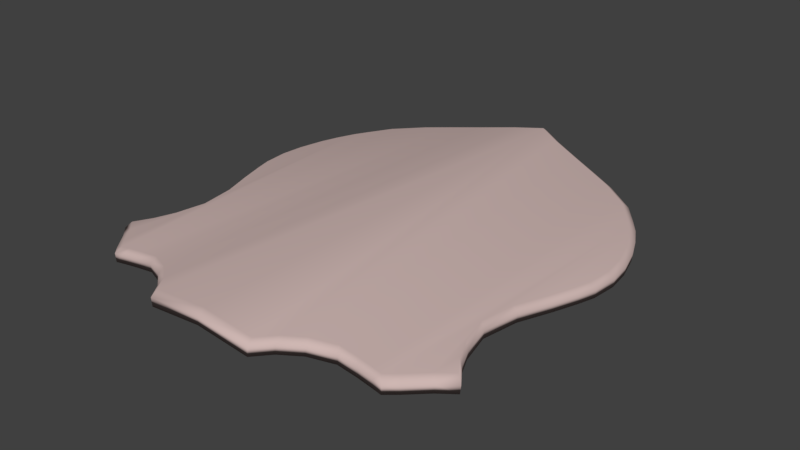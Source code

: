 # Source: Bouche.blend  (saved by Blender 2.77.0; exported with 4.5.12 LTS)
import bpy
from mathutils import Matrix  # noqa: F401  (used for matrix-valued properties, if any)

bpy.ops.wm.read_factory_settings(use_empty=True)
scene = bpy.context.scene
scene.name = 'shield'

# ---- collections
col_collection_1 = bpy.data.collections.new('Collection 1'); scene.collection.children.link(col_collection_1)

# ---- materials (node trees are filled in below, after node groups)
mat_weapon_shield_bouche = bpy.data.materials.new('Weapon_Shield_Bouche')
mat_weapon_shield_bouche.alpha_threshold = 0.0
mat_weapon_shield_bouche.use_transparent_shadow = False
mat_weapon_shield_bouche.diffuse_color = (0.6164, 0.4692, 0.4467, 1.0)
mat_weapon_shield_bouche.roughness = 0.5

# ---- material node trees

# ---- world
world_world = bpy.data.worlds.new('World'); scene.world = world_world
world_world.color = (0.05088, 0.05088, 0.05088)
world_world.use_sun_shadow = False
world_world.sun_shadow_jitter_overblur = 0.0
world_world.cycles.sampling_method = 'MANUAL'

# ---- meshes
me_cube_003 = bpy.data.meshes.new('Cube.003')
me_cube_003.from_pydata([(-0.05539, -2.699, 10.03), (0.4981, 4.683, 5.812), (-0.3065, -0.9215, 1.635), (0.3365, -0.6916, -4.933), (0.21, 0.07798, 5.873), (0.3842, -0.9066, 1.49), (-0.3267, -0.2442, -7.365), (-0.3338, 0.1673, -14.36), (0.325, -0.3034, -9.064), (0.4129, 0.3314, -9.606), (0.3906, 0.9631, -11.82), (-0.3588, 0.8742, -16.35), (0.3685, 1.863, -12.56), (0.2423, 4.707, 0.5527), (-0.3924, 3.933, -7.197), (0.2414, 4.394, -4.63), (-0.3912, 2.822, -17.05), (-0.3641, 1.855, -17.18), (0.3498, 0.8939, -16.74), (-0.3691, 5.029, 5.347), (-0.3931, 4.715, 0.4741), (-0.3682, 4.383, -4.576), (-0.3877, 4.279, -3.02), (0.6116, -1.37, 5.531), (0.4064, -1.267, 4.772), (0.2491, -2.693, 9.995), (0.7134, -1.357, 9.99), (-0.5634, -1.381, 10.16), (-0.05746, -2.451, 5.949), (-0.4991, -1.359, 5.459), (0.1927, -2.366, 5.808), (-0.4857, -1.068, 5.617), (-0.07358, 0.005845, 5.679), (-0.1147, 0.2855, 10.16), (0.6178, -1.011, 5.447), (0.1894, 0.2916, 10.13), (-0.5735, -1.053, 10.17), (0.7076, -1.027, 10.01), (0.379, -1.012, 5.105), (-0.3134, -1.105, 5.25), (-0.312, -0.5992, -3.269), (0.389, -0.5897, -3.403), (0.3678, -0.2247, -7.385), (-0.3455, 0.3096, -9.83), (-0.3679, 0.9473, -12.04), (0.371, 2.76, -11.31), (-0.4383, 2.738, -11.22), (-0.3852, 1.849, -12.7), (-0.6964, 5.031, 10.41), (-0.4208, 4.769, 5.581), (-0.6077, 5.067, 6.135), (-0.2358, 6.141, 6.232), (-0.236, 6.367, 10.42), (0.0681, 6.374, 10.38), (0.5862, 5.055, 10.27), (0.2755, 4.956, 5.02), (0.02436, 6.079, 6.091), (0.1459, 3.706, 6.314), (0.1286, 3.398, 10.22), (-0.1773, 3.388, 10.27), (-0.1262, 3.773, 6.351), (-0.6903, 4.7, 10.4), (-0.6124, 4.703, 5.873), (0.5929, 4.726, 10.26), (0.2583, 4.675, 5.112), (0.2624, 4.592, 1.812), (-0.4095, 4.593, 1.867), (0.4989, 5.076, 5.839), (0.2722, 4.291, -3.085), (0.2649, 3.94, -7.248), (-0.4032, 3.424, -10.81), (0.297, 3.435, -10.85), (-0.2892, -1.337, 5.158), (0.3369, -1.014, 0.2353), (-0.267, -1.036, 0.2374), (-0.2732, -0.7055, -4.916), (-0.2969, -0.3317, -9.199), (0.3845, 0.1618, -15.09), (0.3275, 1.868, -17.47), (0.2985, 2.834, -16.82), (-0.3561, 3.496, -12.63), (0.2394, 4.025, -8.929), (0.258, 3.506, -12.62), (-0.3608, 4.023, -9.003), (-0.03098, 17.95, 6.653), (0.02395, 17.95, 12.9), (-3.485, -12.56, 3.101), (-3.54, -12.56, 9.347), (-0.03098, -12.56, 6.653), (0.02395, -12.56, 12.9), (-1.598, 17.04, 5.472), (-1.652, 17.04, 11.72), (-4.308, -11.51, 8.382), (-4.253, -11.51, 2.136), (-3.947, 15.86, 2.52), (-4.002, 15.86, 8.767), (-5.393, -10.6, 7.019), (-5.338, -10.6, 0.7726), (-5.63, 15.04, 0.4057), (-5.685, 15.04, 6.652), (-6.846, -9.979, 5.194), (-6.791, -9.979, -1.053), (-7.205, 14.25, -1.572), (-7.26, 14.25, 4.675), (-8.133, -10.02, 3.578), (-8.078, -10.02, -2.669), (-9.164, 12.9, -4.034), (-9.219, 12.9, 2.213), (-9.115, -10.1, 2.344), (-9.06, -10.1, -3.903), (-10.2, 11.63, -5.333), (-10.25, 11.63, 0.9134), (-9.692, -10.16, 1.62), (-9.637, -10.16, -4.627), (-10.83, 10.8, -6.123), (-10.88, 10.8, 0.1235), (-10.3, -9.536, 0.8545), (-10.25, -9.536, -5.392), (-10.45, -3.34, 0.6662), (-12.15, -7.539, -7.78), (-10.4, -3.34, -5.581), (-11.32, -8.36, -0.4255), (-11.26, -8.36, -6.672), (-10.89, -5.245, 0.1158), (-12.2, -7.539, -1.533), (-10.83, -5.245, -6.131), (-11.39, -6.474, -6.83), (-11.44, -6.474, -0.583), (-11.45, 9.673, -6.899), (-11.5, 9.673, -0.6527), (-10.77, -1.015, -6.049), (-10.82, -1.015, 0.1976), (-11.93, 8.562, -7.505), (-11.98, 8.562, -1.258), (-11.54, 1.075, -7.013), (-11.59, 1.075, -0.7664), (-12.37, 6.973, -8.064), (-12.43, 6.973, -1.817), (-12.06, 2.686, -7.675), (-12.12, 2.686, -1.428), (-12.54, 5.502, -8.274), (-12.59, 5.502, -2.027), (-12.39, 3.852, -8.083), (-12.44, 3.852, -1.836), (3.394, -12.56, 2.35), (3.449, -12.56, 8.597), (1.506, 17.04, 4.721), (1.561, 17.04, 10.97), (4.217, -11.51, 7.632), (4.162, -11.51, 1.385), (3.856, 15.86, 1.77), (3.911, 15.86, 8.016), (5.302, -10.6, 6.269), (5.247, -10.6, 0.02219), (5.539, 15.04, -0.3447), (5.594, 15.04, 5.902), (6.755, -9.979, 4.444), (6.7, -9.979, -1.803), (7.113, 14.25, -2.322), (7.168, 14.25, 3.924), (8.042, -10.02, 2.827), (7.987, -10.02, -3.42), (9.073, 12.9, -4.784), (9.128, 12.9, 1.463), (9.024, -10.1, 1.593), (8.969, -10.1, -4.654), (10.11, 11.63, -6.084), (10.16, 11.63, 0.1629), (9.6, -10.16, 0.8693), (9.545, -10.16, -5.378), (10.74, 10.8, -6.874), (10.79, 10.8, -0.6269), (10.21, -9.536, 0.1041), (10.15, -9.536, -6.143), (10.36, -3.34, -0.0842), (12.05, -7.539, -8.53), (10.3, -3.34, -6.331), (11.23, -8.36, -1.176), (11.17, -8.36, -7.423), (10.8, -5.245, -0.6346), (12.11, -7.539, -2.283), (10.74, -5.245, -6.881), (11.3, -6.474, -7.58), (11.35, -6.474, -1.333), (11.35, 9.673, -7.65), (11.41, 9.673, -1.403), (10.68, -1.015, -6.8), (10.73, -1.015, -0.5528), (11.84, 8.562, -8.255), (11.89, 8.562, -2.008), (11.44, 1.075, -7.764), (11.5, 1.075, -1.517), (12.28, 6.973, -8.814), (12.34, 6.973, -2.567), (11.97, 2.686, -8.425), (12.03, 2.686, -2.179), (12.45, 5.502, -9.024), (12.5, 5.502, -2.778), (12.3, 3.852, -8.833), (12.35, 3.852, -2.587), (-3.381, -12.13, 4.065), (-0.02373, 17.4, 7.477), (-0.02373, -12.13, 7.477), (-4.124, -11.11, 3.131), (-1.555, 16.51, 6.359), (-5.174, -10.23, 1.812), (-3.828, 15.37, 3.503), (-6.58, -9.629, 0.04616), (-5.456, 14.58, 1.457), (-7.825, -9.67, -1.518), (-6.979, 13.81, -0.456), (-8.775, -9.745, -2.712), (-8.875, 12.51, -2.838), (-9.332, -9.804, -3.412), (-9.876, 11.27, -4.095), (-10.07, -3.207, -4.334), (-10.48, 10.48, -4.859), (-9.922, -9.201, -4.152), (-10.91, -8.063, -5.39), (-11.03, -6.239, -5.543), (-11.76, -7.269, -6.462), (-10.49, -5.05, -4.867), (-10.43, -0.9573, -4.788), (-11.08, 9.383, -5.61), (-11.17, 1.065, -5.72), (-11.55, 8.308, -6.196), (-11.68, 2.623, -6.361), (-11.98, 6.771, -6.737), (-11.99, 3.752, -6.755), (-12.14, 5.348, -6.94), (1.464, 16.51, 5.608), (4.033, -11.11, 2.38), (3.29, -12.13, 3.314), (5.083, -10.23, 1.062), (3.737, 15.37, 2.752), (6.488, -9.629, -0.7043), (5.365, 14.58, 0.7068), (7.733, -9.67, -2.268), (6.888, 13.81, -1.206), (8.684, -9.745, -3.462), (8.784, 12.51, -3.588), (9.241, -9.804, -4.162), (9.785, 11.27, -4.846), (9.975, -3.207, -5.085), (10.39, 10.48, -5.61), (9.83, -9.201, -4.903), (10.82, -8.063, -6.141), (10.94, -6.239, -6.293), (11.67, -7.269, -7.212), (10.4, -5.05, -5.617), (10.34, -0.9573, -5.538), (10.99, 9.383, -6.361), (11.08, 1.065, -6.471), (11.46, 8.308, -6.946), (11.59, 2.623, -7.111), (11.89, 6.771, -7.487), (11.9, 3.752, -7.506), (12.05, 5.348, -7.691), (-3.403, -12.13, 6.534), (-0.002015, 17.4, 9.946), (-0.002017, -12.13, 9.946), (-4.146, -11.11, 5.6), (-1.576, 16.51, 8.828), (-5.196, -10.23, 4.282), (-3.85, 15.37, 5.972), (-6.601, -9.629, 2.516), (-5.478, 14.58, 3.927), (-7.846, -9.67, 0.952), (-7.001, 13.81, 2.014), (-8.797, -9.745, -0.2419), (-8.897, 12.51, -0.3681), (-9.354, -9.804, -0.9422), (-9.898, 11.27, -1.626), (-10.09, -3.207, -1.865), (-10.51, 10.48, -2.39), (-9.943, -9.201, -1.682), (-10.93, -8.063, -2.921), (-11.05, -6.239, -3.073), (-11.78, -7.269, -3.992), (-10.51, -5.05, -2.397), (-10.45, -0.9573, -2.318), (-11.1, 9.383, -3.141), (-11.19, 1.065, -3.251), (-11.57, 8.308, -3.726), (-11.7, 2.623, -3.891), (-12.0, 6.771, -4.267), (-12.02, 3.752, -4.286), (-12.16, 5.348, -4.47), (1.485, 16.51, 8.078), (4.055, -11.11, 4.85), (3.311, -12.13, 5.784), (5.104, -10.23, 3.531), (3.759, 15.37, 5.222), (6.51, -9.629, 1.765), (5.387, 14.58, 3.176), (7.755, -9.67, 0.2015), (6.91, 13.81, 1.263), (8.705, -9.745, -0.9923), (8.806, 12.51, -1.119), (9.263, -9.804, -1.693), (9.807, 11.27, -2.376), (9.997, -3.207, -2.615), (10.42, 10.48, -3.14), (9.852, -9.201, -2.433), (10.84, -8.063, -3.671), (10.96, -6.239, -3.824), (11.69, -7.269, -4.743), (10.42, -5.05, -3.148), (10.36, -0.9573, -3.068), (11.01, 9.383, -3.891), (11.1, 1.065, -4.001), (11.48, 8.308, -4.477), (11.61, 2.623, -4.641), (11.91, 6.771, -5.018), (11.92, 3.752, -5.036), (12.07, 5.348, -5.221), (0.04177, 17.44, 17.08), (-3.454, -12.16, 13.64), (0.04177, -12.16, 17.08), (-1.624, 16.55, 15.94), (-4.2, -11.14, 12.71), (-3.903, 15.41, 13.08), (-5.252, -10.26, 11.39), (-5.535, 14.61, 11.03), (-6.661, -9.655, 9.615), (-7.062, 13.84, 9.112), (-7.909, -9.696, 8.047), (-8.963, 12.53, 6.724), (-8.862, -9.771, 6.851), (-9.966, 11.3, 5.464), (-9.421, -9.83, 6.149), (-10.16, -3.217, 5.224), (-10.01, -9.226, 5.406), (-10.58, 10.5, 4.697), (-11.0, -8.085, 4.165), (-10.58, -5.064, 4.69), (-11.85, -7.288, 3.091), (-11.12, -6.256, 4.012), (-11.18, 9.404, 3.945), (-10.52, -0.9615, 4.769), (-11.64, 8.327, 3.358), (-11.26, 1.065, 3.834), (-12.07, 6.786, 2.815), (-11.77, 2.628, 3.193), (-12.24, 5.359, 2.612), (-12.09, 3.759, 2.797), (3.363, -12.16, 12.91), (1.533, 16.55, 15.21), (4.109, -11.14, 11.97), (3.812, 15.41, 12.34), (5.161, -10.26, 10.65), (5.444, 14.61, 10.29), (6.57, -9.655, 8.878), (6.971, 13.84, 8.375), (7.818, -9.696, 7.31), (8.871, 12.53, 5.987), (8.771, -9.771, 6.114), (9.875, 11.3, 4.727), (9.33, -9.83, 5.412), (10.07, -3.217, 4.487), (9.92, -9.226, 4.669), (10.48, 10.5, 3.96), (10.91, -8.085, 3.428), (10.49, -5.064, 3.953), (11.76, -7.288, 2.354), (11.03, -6.256, 3.275), (11.08, 9.404, 3.208), (10.43, -0.9615, 4.032), (11.55, 8.327, 2.621), (11.17, 1.065, 3.097), (11.98, 6.786, 2.078), (11.68, 2.628, 2.456), (12.15, 5.359, 1.875), (12.0, 3.759, 2.06)], [], [(0, 28, 30), (54, 1, 67), (2, 75, 74), (3, 8, 42), (35, 4, 32), (38, 24, 5), (2, 74, 39), (39, 74, 72), (5, 73, 41), (40, 75, 2), (40, 76, 75), (41, 3, 42), (6, 76, 40), (6, 7, 76), (42, 8, 9), (43, 7, 6), (43, 11, 7), (9, 77, 10), (44, 11, 43), (44, 17, 11), (10, 18, 12), (47, 17, 44), (12, 79, 45), (45, 82, 71), (49, 20, 66), (66, 21, 22), (65, 55, 64), (65, 13, 55), (22, 83, 14), (68, 13, 65), (68, 15, 13), (14, 80, 70), (69, 15, 68), (69, 81, 15), (70, 16, 46), (70, 80, 16), (71, 81, 69), (71, 82, 81), (46, 17, 47), (46, 16, 17), (24, 73, 5), (73, 3, 41), (8, 77, 9), (77, 18, 10), (18, 78, 12), (78, 79, 12), (79, 82, 45), (19, 20, 49), (20, 21, 66), (21, 83, 22), (83, 80, 14), (23, 26, 25), (23, 34, 26), (23, 38, 34), (23, 24, 38), (25, 30, 23), (25, 0, 30), (30, 24, 23), (30, 72, 24), (27, 0, 25), (25, 26, 27), (26, 34, 37), (0, 27, 28), (28, 29, 30), (28, 27, 29), (29, 27, 36), (29, 72, 30), (36, 31, 29), (36, 33, 31), (31, 39, 29), (31, 33, 32), (32, 39, 31), (32, 33, 35), (35, 37, 4), (4, 34, 32), (35, 33, 36), (36, 37, 35), (37, 34, 4), (34, 38, 32), (38, 39, 32), (38, 5, 2), (2, 39, 38), (39, 72, 29), (5, 40, 2), (5, 41, 40), (41, 6, 40), (41, 42, 6), (42, 43, 6), (42, 9, 43), (9, 44, 43), (9, 10, 44), (10, 47, 44), (10, 12, 47), (12, 45, 47), (45, 46, 47), (50, 61, 48), (50, 62, 61), (50, 49, 62), (50, 19, 49), (48, 51, 50), (48, 52, 51), (54, 53, 52), (52, 48, 54), (51, 56, 50), (61, 62, 59), (52, 56, 51), (52, 53, 56), (56, 19, 50), (56, 55, 19), (53, 67, 56), (53, 54, 67), (67, 55, 56), (54, 63, 1), (1, 64, 67), (1, 57, 60), (60, 58, 59), (60, 64, 1), (60, 57, 58), (59, 62, 60), (58, 63, 61), (61, 59, 58), (62, 49, 60), (58, 57, 63), (49, 64, 60), (66, 64, 49), (66, 65, 64), (66, 22, 65), (64, 55, 67), (63, 57, 1), (22, 68, 65), (22, 14, 68), (14, 69, 68), (14, 70, 69), (70, 71, 69), (70, 46, 71), (71, 46, 45), (72, 73, 24), (72, 74, 73), (74, 3, 73), (74, 75, 3), (75, 8, 3), (75, 76, 8), (76, 77, 8), (76, 7, 77), (7, 18, 77), (7, 11, 18), (11, 78, 18), (11, 17, 78), (78, 16, 79), (17, 16, 78), (79, 80, 82), (16, 80, 79), (19, 13, 20), (55, 13, 19), (13, 15, 20), (15, 21, 20), (15, 81, 21), (81, 83, 21), (81, 82, 83), (82, 80, 83), (99, 103, 325, 323), (87, 86, 88, 89), (86, 93, 203, 200), (131, 118, 331, 339), (188, 192, 255, 253), (87, 92, 93, 86), (84, 90, 91, 85), (140, 136, 227, 229), (96, 100, 101, 97), (193, 189, 368, 370), (92, 96, 97, 93), (90, 94, 95, 91), (162, 166, 242, 240), (94, 98, 99, 95), (157, 153, 233, 235), (92, 87, 317, 320), (152, 156, 352, 350), (104, 100, 324, 326), (100, 104, 105, 101), (98, 102, 103, 99), (108, 112, 113, 109), (104, 108, 109, 105), (102, 106, 107, 103), (101, 105, 209, 207), (181, 182, 247, 249), (106, 110, 111, 107), (138, 142, 228, 226), (183, 179, 363, 365), (191, 195, 371, 369), (143, 139, 343, 345), (112, 116, 117, 113), (110, 114, 115, 111), (121, 124, 119, 122), (167, 163, 355, 357), (116, 121, 122, 117), (125, 126, 127, 123), (102, 98, 208, 210), (120, 125, 123, 118), (111, 115, 333, 329), (126, 119, 124, 127), (176, 181, 249, 243), (169, 165, 239, 241), (113, 117, 217, 213), (164, 168, 358, 356), (116, 112, 330, 332), (114, 110, 214, 216), (114, 128, 129, 115), (142, 140, 229, 228), (118, 131, 130, 120), (180, 183, 365, 364), (141, 143, 345, 344), (128, 132, 133, 129), (131, 135, 134, 130), (139, 143, 142, 138), (132, 136, 137, 133), (135, 139, 138, 134), (175, 178, 246, 248), (141, 140, 142, 143), (182, 175, 248, 247), (177, 180, 364, 362), (136, 140, 141, 137), (189, 185, 366, 368), (145, 89, 88, 144), (134, 138, 226, 224), (151, 147, 347, 349), (88, 86, 200, 202), (145, 144, 149, 148), (84, 85, 147, 146), (98, 94, 206, 208), (152, 153, 157, 156), (187, 191, 369, 367), (148, 149, 153, 152), (146, 147, 151, 150), (190, 186, 250, 252), (150, 151, 155, 154), (136, 132, 225, 227), (148, 152, 350, 348), (179, 174, 359, 363), (95, 99, 323, 321), (156, 157, 161, 160), (154, 155, 159, 158), (164, 165, 169, 168), (160, 161, 165, 164), (158, 159, 163, 162), (153, 149, 231, 233), (158, 162, 240, 238), (162, 163, 167, 166), (184, 188, 253, 251), (133, 137, 342, 340), (87, 89, 318, 317), (100, 96, 322, 324), (168, 169, 173, 172), (166, 167, 171, 170), (177, 178, 175, 180), (172, 177, 362, 360), (172, 173, 178, 177), (181, 179, 183, 182), (146, 150, 234, 230), (176, 174, 179, 181), (123, 127, 337, 335), (182, 183, 180, 175), (165, 161, 237, 239), (110, 106, 212, 214), (97, 101, 207, 205), (139, 135, 341, 343), (163, 159, 353, 355), (178, 173, 245, 246), (170, 171, 185, 184), (126, 125, 221, 219), (174, 176, 186, 187), (107, 111, 329, 327), (160, 164, 356, 354), (184, 185, 189, 188), (187, 186, 190, 191), (195, 194, 198, 199), (188, 189, 193, 192), (191, 190, 194, 195), (125, 120, 215, 221), (197, 199, 198, 196), (109, 113, 213, 211), (112, 108, 328, 330), (192, 193, 197, 196), (210, 208, 266, 268), (222, 224, 282, 280), (240, 242, 300, 298), (208, 206, 264, 266), (225, 223, 281, 283), (241, 239, 297, 299), (205, 207, 265, 263), (255, 257, 315, 313), (215, 222, 280, 273), (238, 240, 298, 296), (256, 254, 312, 314), (203, 205, 263, 261), (223, 216, 274, 281), (239, 237, 295, 297), (257, 256, 314, 315), (206, 204, 262, 264), (254, 252, 310, 312), (237, 235, 293, 295), (253, 255, 313, 311), (204, 201, 259, 262), (236, 238, 296, 294), (200, 203, 261, 258), (219, 221, 279, 277), (252, 250, 308, 310), (221, 215, 273, 279), (234, 236, 294, 292), (251, 253, 311, 309), (218, 220, 278, 276), (235, 233, 291, 293), (202, 200, 258, 260), (220, 219, 277, 278), (250, 243, 301, 308), (150, 154, 236, 234), (84, 146, 230, 201), (194, 190, 252, 254), (128, 114, 216, 223), (90, 84, 201, 204), (120, 130, 222, 215), (196, 198, 256, 257), (166, 170, 244, 242), (173, 169, 241, 245), (117, 122, 218, 217), (154, 158, 238, 236), (198, 194, 254, 256), (105, 109, 211, 209), (94, 90, 204, 206), (161, 157, 235, 237), (132, 128, 223, 225), (106, 102, 210, 212), (93, 97, 205, 203), (192, 196, 257, 255), (130, 134, 224, 222), (119, 126, 219, 220), (149, 144, 232, 231), (122, 119, 220, 218), (170, 184, 251, 244), (144, 88, 202, 232), (186, 176, 243, 250), (259, 260, 258), (261, 263, 264, 262), (258, 261, 262, 259), (265, 267, 268, 266), (263, 265, 266, 264), (267, 269, 270, 268), (271, 275, 273, 274, 272), (269, 271, 272, 270), (273, 275, 276), (278, 277, 276), (277, 279, 276), (276, 279, 273), (280, 282, 283, 281), (273, 280, 281, 274), (282, 284, 285, 283), (284, 286, 287, 285), (259, 290, 260), (289, 288, 292, 291), (290, 259, 288, 289), (293, 294, 296, 295), (291, 292, 294, 293), (295, 296, 298, 297), (299, 300, 302, 301, 303), (297, 298, 300, 299), (301, 304, 303), (306, 304, 305), (305, 304, 307), (304, 301, 307), (308, 309, 311, 310), (301, 302, 309, 308), (310, 311, 313, 312), (312, 313, 315, 314), (242, 244, 302, 300), (227, 225, 283, 285), (207, 209, 267, 265), (245, 241, 299, 303), (224, 226, 284, 282), (228, 229, 287, 286), (209, 211, 269, 267), (226, 228, 286, 284), (212, 210, 268, 270), (246, 245, 303, 304), (229, 227, 285, 287), (247, 248, 306, 305), (201, 230, 288, 259), (211, 213, 271, 269), (248, 246, 304, 306), (214, 212, 270, 272), (243, 249, 307, 301), (249, 247, 305, 307), (231, 232, 290, 289), (216, 214, 272, 274), (232, 202, 260, 290), (213, 217, 275, 271), (230, 234, 292, 288), (244, 251, 309, 302), (233, 231, 289, 291), (217, 218, 276, 275), (316, 319, 320, 317), (316, 317, 318), (319, 321, 322, 320), (321, 323, 324, 322), (325, 327, 328, 326), (323, 325, 326, 324), (327, 329, 330, 328), (333, 338, 339, 331), (329, 333, 331, 332, 330), (332, 331, 334), (336, 334, 337), (337, 334, 335), (334, 331, 335), (340, 342, 343, 341), (338, 340, 341, 339), (342, 344, 345, 343), (316, 346, 348, 347), (316, 318, 346), (347, 348, 350, 349), (349, 350, 352, 351), (353, 354, 356, 355), (351, 352, 354, 353), (355, 356, 358, 357), (361, 359, 367, 366), (357, 358, 360, 359, 361), (360, 362, 359), (364, 365, 362), (365, 363, 362), (362, 363, 359), (368, 369, 371, 370), (366, 367, 369, 368), (370, 371, 373, 372), (85, 91, 319, 316), (155, 151, 349, 351), (137, 141, 344, 342), (115, 129, 338, 333), (89, 145, 346, 318), (199, 197, 372, 373), (108, 104, 326, 328), (103, 107, 327, 325), (168, 172, 360, 358), (121, 116, 332, 334), (171, 167, 357, 361), (195, 199, 373, 371), (156, 160, 354, 352), (145, 148, 348, 346), (118, 123, 335, 331), (174, 187, 367, 359), (96, 92, 320, 322), (159, 155, 351, 353), (197, 193, 370, 372), (135, 131, 339, 341), (185, 171, 361, 366), (91, 95, 321, 319), (129, 133, 340, 338), (147, 85, 316, 347), (124, 121, 334, 336), (127, 124, 336, 337)])
me_cube_003.polygons.foreach_set('use_smooth', [True] * 456)
_uv = me_cube_003.uv_layers.new(name='UVMap')
_uv.uv.foreach_set('vector', [0.4198, 0.2171, 0.4209, 0.2023, 0.4349, 0.1986, 0.4681, 0.1223, 0.4611, 0.1442, 0.4629, 0.1214, 0.3824, 0.08513, 0.3823, 0.1142, 0.3742, 0.08798, 0.3817, 0.1148, 0.3943, 0.1384, 0.4012, 0.1336, 0.449, 0.04522, 0.4489, 0.05716, 0.4331, 0.05986, 0.3822, 0.07041, 0.3689, 0.06609, 0.3813, 0.08613, 0.3824, 0.08513, 0.3742, 0.08798, 0.3792, 0.06773, 0.3792, 0.06773, 0.3742, 0.08798, 0.3675, 0.06314, 0.3813, 0.08613, 0.3737, 0.08878, 0.3896, 0.111, 0.3905, 0.1103, 0.3823, 0.1142, 0.3824, 0.08513, 0.3905, 0.1103, 0.394, 0.1381, 0.3823, 0.1142, 0.3896, 0.111, 0.3817, 0.1148, 0.4012, 0.1336, 0.4015, 0.1331, 0.394, 0.1381, 0.3905, 0.1103, 0.4015, 0.1331, 0.4106, 0.1679, 0.394, 0.1381, 0.4012, 0.1336, 0.3943, 0.1384, 0.4255, 0.1535, 0.4251, 0.154, 0.4106, 0.1679, 0.4015, 0.1331, 0.4251, 0.154, 0.4426, 0.1903, 0.4106, 0.1679, 0.4255, 0.1535, 0.4083, 0.1706, 0.4536, 0.1748, 0.4532, 0.1757, 0.4426, 0.1903, 0.4251, 0.154, 0.4532, 0.1757, 0.49, 0.2141, 0.4426, 0.1903, 0.4536, 0.1748, 0.4423, 0.192, 0.4974, 0.1962, 0.497, 0.1972, 0.49, 0.2141, 0.4532, 0.1757, 0.4974, 0.1962, 0.5391, 0.2324, 0.5442, 0.2099, 0.5442, 0.2099, 0.5794, 0.231, 0.5787, 0.2227, 0.6723, 0.1914, 0.6612, 0.2093, 0.6574, 0.2015, 0.6574, 0.2015, 0.6364, 0.2211, 0.6338, 0.213, 0.6569, 0.1999, 0.6802, 0.1955, 0.6664, 0.1893, 0.6569, 0.1999, 0.6606, 0.2071, 0.6802, 0.1955, 0.6338, 0.213, 0.6113, 0.2299, 0.6097, 0.2211, 0.634, 0.2118, 0.6606, 0.2071, 0.6569, 0.1999, 0.634, 0.2118, 0.6366, 0.2198, 0.6606, 0.2071, 0.6097, 0.2211, 0.5792, 0.2323, 0.5785, 0.2236, 0.6097, 0.22, 0.6366, 0.2198, 0.634, 0.2118, 0.6097, 0.22, 0.6113, 0.2282, 0.6366, 0.2198, 0.5785, 0.2236, 0.5384, 0.2341, 0.5438, 0.2104, 0.5785, 0.2236, 0.5792, 0.2323, 0.5384, 0.2341, 0.5787, 0.2227, 0.6113, 0.2282, 0.6097, 0.22, 0.5787, 0.2227, 0.5794, 0.231, 0.6113, 0.2282, 0.5438, 0.2104, 0.49, 0.2141, 0.497, 0.1972, 0.5438, 0.2104, 0.5384, 0.2341, 0.49, 0.2141, 0.3689, 0.06609, 0.3737, 0.08878, 0.3813, 0.08613, 0.3737, 0.08878, 0.3817, 0.1148, 0.3896, 0.111, 0.3943, 0.1384, 0.4083, 0.1706, 0.4255, 0.1535, 0.4083, 0.1706, 0.4423, 0.192, 0.4536, 0.1748, 0.4423, 0.192, 0.4898, 0.2148, 0.4974, 0.1962, 0.4898, 0.2148, 0.5391, 0.2324, 0.4974, 0.1962, 0.5391, 0.2324, 0.5794, 0.231, 0.5442, 0.2099, 0.6849, 0.1981, 0.6612, 0.2093, 0.6723, 0.1914, 0.6612, 0.2093, 0.6364, 0.2211, 0.6574, 0.2015, 0.6364, 0.2211, 0.6113, 0.2299, 0.6338, 0.213, 0.6113, 0.2299, 0.5792, 0.2323, 0.6097, 0.2211, 0.463, 0.143, 0.4687, 0.1434, 0.4364, 0.2183, 0.463, 0.143, 0.4652, 0.1223, 0.4687, 0.1434, 0.463, 0.143, 0.4523, 0.1211, 0.4652, 0.1223, 0.463, 0.143, 0.4524, 0.1359, 0.4523, 0.1211, 0.4364, 0.2183, 0.4349, 0.1986, 0.463, 0.143, 0.4364, 0.2183, 0.4198, 0.2171, 0.4349, 0.1986, 0.4349, 0.1986, 0.4524, 0.1359, 0.463, 0.143, 0.4349, 0.1986, 0.4142, 0.1365, 0.4524, 0.1359, 0.3992, 0.1382, 0.4198, 0.2171, 0.4364, 0.2183, 0.4364, 0.2183, 0.4687, 0.1434, 0.3992, 0.1382, 0.4687, 0.1434, 0.4652, 0.1223, 0.4702, 0.1242, 0.4198, 0.2171, 0.3992, 0.1382, 0.4209, 0.2023, 0.4209, 0.2023, 0.4027, 0.1367, 0.4349, 0.1986, 0.4209, 0.2023, 0.3992, 0.1382, 0.4027, 0.1367, 0.4027, 0.1367, 0.3992, 0.1382, 0.4004, 0.1192, 0.4027, 0.1367, 0.4142, 0.1365, 0.4349, 0.1986, 0.4004, 0.1192, 0.405, 0.1199, 0.4027, 0.1367, 0.4004, 0.1192, 0.4325, 0.04402, 0.405, 0.1199, 0.405, 0.1199, 0.4141, 0.1229, 0.4027, 0.1367, 0.405, 0.1199, 0.4325, 0.04402, 0.4331, 0.05986, 0.4331, 0.05986, 0.4141, 0.1229, 0.405, 0.1199, 0.4331, 0.05986, 0.4325, 0.04402, 0.449, 0.04522, 0.449, 0.04522, 0.4702, 0.1242, 0.4489, 0.05716, 0.4489, 0.05716, 0.4652, 0.1223, 0.4331, 0.05986, 0.449, 0.04522, 0.4325, 0.04402, 0.4004, 0.1192, 0.4004, 0.1192, 0.4702, 0.1242, 0.449, 0.04522, 0.4702, 0.1242, 0.4652, 0.1223, 0.4489, 0.05716, 0.4652, 0.1223, 0.4523, 0.1211, 0.4331, 0.05986, 0.4523, 0.1211, 0.4141, 0.1229, 0.4331, 0.05986, 0.6295, 0.2477, 0.6193, 0.2402, 0.6368, 0.2183, 0.6368, 0.2183, 0.6483, 0.2265, 0.6295, 0.2477, 0.4141, 0.1229, 0.4142, 0.1365, 0.4027, 0.1367, 0.6193, 0.2402, 0.62, 0.2054, 0.6368, 0.2183, 0.6193, 0.2402, 0.6025, 0.2278, 0.62, 0.2054, 0.6025, 0.2278, 0.6042, 0.1928, 0.62, 0.2054, 0.6025, 0.2278, 0.5868, 0.2149, 0.6042, 0.1928, 0.5868, 0.2149, 0.5845, 0.1771, 0.6042, 0.1928, 0.5868, 0.2149, 0.5657, 0.2013, 0.5845, 0.1771, 0.5657, 0.2013, 0.5623, 0.1594, 0.5845, 0.1771, 0.5657, 0.2013, 0.5437, 0.1838, 0.5623, 0.1594, 0.5437, 0.1838, 0.5314, 0.1359, 0.5623, 0.1594, 0.5437, 0.1838, 0.513, 0.16, 0.5314, 0.1359, 0.513, 0.16, 0.4817, 0.1372, 0.5314, 0.1359, 0.4817, 0.1372, 0.5016, 0.1114, 0.5314, 0.1359, 0.4027, 0.1173, 0.3971, 0.1375, 0.3982, 0.1183, 0.4027, 0.1173, 0.4008, 0.1384, 0.3971, 0.1375, 0.4027, 0.1173, 0.4115, 0.1354, 0.4008, 0.1384, 0.4027, 0.1173, 0.4154, 0.1206, 0.4115, 0.1354, 0.3982, 0.1183, 0.4275, 0.05651, 0.4027, 0.1173, 0.3982, 0.1183, 0.429, 0.04266, 0.4275, 0.05651, 0.4681, 0.1223, 0.4455, 0.04357, 0.429, 0.04266, 0.429, 0.04266, 0.3982, 0.1183, 0.4681, 0.1223, 0.4275, 0.05651, 0.4414, 0.06125, 0.4027, 0.1173, 0.3971, 0.1375, 0.4008, 0.1384, 0.4194, 0.2158, 0.429, 0.04266, 0.4414, 0.06125, 0.4275, 0.05651, 0.429, 0.04266, 0.4455, 0.04357, 0.4414, 0.06125, 0.4414, 0.06125, 0.4154, 0.1206, 0.4027, 0.1173, 0.4414, 0.06125, 0.4501, 0.1276, 0.4154, 0.1206, 0.4455, 0.04357, 0.4629, 0.1214, 0.4414, 0.06125, 0.4455, 0.04357, 0.4681, 0.1223, 0.4629, 0.1214, 0.4629, 0.1214, 0.4501, 0.1276, 0.4414, 0.06125, 0.4681, 0.1223, 0.467, 0.1413, 0.4611, 0.1442, 0.4611, 0.1442, 0.448, 0.1438, 0.4629, 0.1214, 0.4611, 0.1442, 0.4379, 0.1993, 0.4234, 0.1943, 0.4234, 0.1943, 0.4361, 0.2165, 0.4194, 0.2158, 0.4234, 0.1943, 0.448, 0.1438, 0.4611, 0.1442, 0.4234, 0.1943, 0.4379, 0.1993, 0.4361, 0.2165, 0.4194, 0.2158, 0.4008, 0.1384, 0.4234, 0.1943, 0.4361, 0.2165, 0.467, 0.1413, 0.3971, 0.1375, 0.3971, 0.1375, 0.4194, 0.2158, 0.4361, 0.2165, 0.4008, 0.1384, 0.4115, 0.1354, 0.4234, 0.1943, 0.4361, 0.2165, 0.4379, 0.1993, 0.467, 0.1413, 0.4115, 0.1354, 0.448, 0.1438, 0.4234, 0.1943, 0.4243, 0.0559, 0.3995, 0.07077, 0.4133, 0.04692, 0.4243, 0.0559, 0.4084, 0.07762, 0.3995, 0.07077, 0.4243, 0.0559, 0.4405, 0.06902, 0.4084, 0.07762, 0.448, 0.1438, 0.4501, 0.1276, 0.4629, 0.1214, 0.467, 0.1413, 0.4379, 0.1993, 0.4611, 0.1442, 0.4405, 0.06902, 0.4246, 0.09015, 0.4084, 0.07762, 0.4405, 0.06902, 0.4567, 0.08082, 0.4246, 0.09015, 0.4567, 0.08082, 0.441, 0.102, 0.4246, 0.09015, 0.4567, 0.08082, 0.477, 0.09518, 0.441, 0.102, 0.477, 0.09518, 0.46, 0.1176, 0.441, 0.102, 0.477, 0.09518, 0.5016, 0.1114, 0.46, 0.1176, 0.46, 0.1176, 0.5016, 0.1114, 0.4817, 0.1372, 0.5959, 0.09839, 0.577, 0.08996, 0.5865, 0.08327, 0.5959, 0.09839, 0.584, 0.1036, 0.577, 0.08996, 0.584, 0.1036, 0.5648, 0.09598, 0.577, 0.08996, 0.584, 0.1036, 0.5717, 0.1097, 0.5648, 0.09598, 0.5717, 0.1097, 0.5532, 0.1018, 0.5648, 0.09598, 0.5717, 0.1097, 0.5599, 0.1157, 0.5532, 0.1018, 0.5599, 0.1157, 0.537, 0.1073, 0.5532, 0.1018, 0.5599, 0.1157, 0.5449, 0.1234, 0.537, 0.1073, 0.5449, 0.1234, 0.5198, 0.1166, 0.537, 0.1073, 0.5449, 0.1234, 0.5279, 0.1322, 0.5198, 0.1166, 0.5279, 0.1322, 0.4968, 0.1282, 0.5198, 0.1166, 0.5279, 0.1322, 0.5044, 0.1436, 0.4968, 0.1282, 0.4968, 0.1282, 0.4815, 0.1553, 0.4739, 0.1399, 0.5044, 0.1436, 0.4815, 0.1553, 0.4968, 0.1282, 0.4739, 0.1399, 0.4628, 0.1629, 0.4563, 0.149, 0.4815, 0.1553, 0.4628, 0.1629, 0.4739, 0.1399, 0.4118, 0.1839, 0.4182, 0.1654, 0.4238, 0.1799, 0.4077, 0.1686, 0.4182, 0.1654, 0.4118, 0.1839, 0.4182, 0.1654, 0.4303, 0.1606, 0.4238, 0.1799, 0.4303, 0.1606, 0.436, 0.1745, 0.4238, 0.1799, 0.4303, 0.1606, 0.4423, 0.1557, 0.436, 0.1745, 0.4423, 0.1557, 0.4482, 0.1694, 0.436, 0.1745, 0.4423, 0.1557, 0.4563, 0.149, 0.4482, 0.1694, 0.4563, 0.149, 0.4628, 0.1629, 0.4482, 0.1694, 0.8968, 0.1311, 0.8862, 0.1586, 0.868, 0.1126, 0.878, 0.08606, 0.5449, 0.3232, 0.59, 0.3748, 0.5049, 0.4061, 0.501, 0.2941, 0.59, 0.3748, 0.609, 0.3747, 0.6033, 0.3863, 0.5849, 0.3861, 0.7515, 0.2843, 0.7296, 0.2939, 0.7026, 0.255, 0.7245, 0.2453, 0.14, 0.2983, 0.1487, 0.3061, 0.141, 0.313, 0.1305, 0.3035, 0.5449, 0.3232, 0.5638, 0.3229, 0.609, 0.3747, 0.59, 0.3748, 0.9625, 0.1007, 0.9525, 0.125, 0.9201, 0.05998, 0.9333, 0.03968, 0.8461, 0.3018, 0.8536, 0.2957, 0.8613, 0.3025, 0.8521, 0.3103, 0.585, 0.3248, 0.6116, 0.3288, 0.6591, 0.3766, 0.6324, 0.3755, 0.1732, 0.2642, 0.1621, 0.2527, 0.1835, 0.2116, 0.1962, 0.2244, 0.5638, 0.3229, 0.585, 0.3248, 0.6324, 0.3755, 0.609, 0.3747, 0.9525, 0.125, 0.9325, 0.1676, 0.9079, 0.101, 0.9201, 0.05998, 0.1091, 0.2587, 0.1192, 0.2739, 0.1069, 0.2747, 0.09696, 0.2576, 0.9325, 0.1676, 0.9198, 0.1957, 0.8968, 0.1311, 0.9079, 0.101, 0.3436, 0.3853, 0.3701, 0.3836, 0.3784, 0.3929, 0.3536, 0.3926, 0.5638, 0.3229, 0.5449, 0.3232, 0.5284, 0.2826, 0.5419, 0.2847, 0.4166, 0.334, 0.3903, 0.3378, 0.4205, 0.3019, 0.4422, 0.2967, 0.6342, 0.3328, 0.6116, 0.3288, 0.581, 0.293, 0.6007, 0.2973, 0.6116, 0.3288, 0.6342, 0.3328, 0.6803, 0.3766, 0.6591, 0.3766, 0.9198, 0.1957, 0.9078, 0.22, 0.8862, 0.1586, 0.8968, 0.1311, 0.6514, 0.3355, 0.661, 0.3368, 0.7016, 0.375, 0.6949, 0.376, 0.6342, 0.3328, 0.6514, 0.3355, 0.6949, 0.376, 0.6803, 0.3766, 0.9078, 0.22, 0.8919, 0.2481, 0.8719, 0.1922, 0.8862, 0.1586, 0.6591, 0.3766, 0.6803, 0.3766, 0.6698, 0.3828, 0.6492, 0.3841, 0.2594, 0.3729, 0.2717, 0.3766, 0.264, 0.3839, 0.2494, 0.3832, 0.8919, 0.2481, 0.8822, 0.2634, 0.8612, 0.2107, 0.8719, 0.1922, 0.83, 0.3149, 0.8377, 0.309, 0.8414, 0.3192, 0.8329, 0.3268, 0.2924, 0.3323, 0.2857, 0.3192, 0.3124, 0.2812, 0.3187, 0.2947, 0.2278, 0.2883, 0.2096, 0.2835, 0.2365, 0.2439, 0.2549, 0.2474, 0.8047, 0.2706, 0.7932, 0.2743, 0.766, 0.2365, 0.7783, 0.2331, 0.661, 0.3368, 0.6731, 0.3361, 0.7093, 0.374, 0.7016, 0.375, 0.8822, 0.2634, 0.8759, 0.2719, 0.855, 0.2216, 0.8612, 0.2107, 0.6919, 0.3355, 0.7057, 0.3368, 0.725, 0.3685, 0.7206, 0.3712, 0.1394, 0.2203, 0.1282, 0.2019, 0.1465, 0.1557, 0.1585, 0.1756, 0.6731, 0.3361, 0.6919, 0.3355, 0.7206, 0.3712, 0.7093, 0.374, 0.7438, 0.3635, 0.7315, 0.3673, 0.7104, 0.3227, 0.7172, 0.3096, 0.9078, 0.22, 0.9198, 0.1957, 0.9318, 0.1924, 0.9199, 0.217, 0.767, 0.3545, 0.7438, 0.3635, 0.7172, 0.3096, 0.7296, 0.2939, 0.8612, 0.2107, 0.855, 0.2216, 0.8347, 0.1791, 0.8413, 0.1669, 0.7315, 0.3673, 0.725, 0.3685, 0.7057, 0.3368, 0.7104, 0.3227, 0.2362, 0.364, 0.2594, 0.3729, 0.2494, 0.3832, 0.2273, 0.3786, 0.3014, 0.3841, 0.3081, 0.385, 0.318, 0.3912, 0.3094, 0.3906, 0.7016, 0.375, 0.7093, 0.374, 0.7042, 0.3829, 0.6936, 0.3816, 0.351, 0.3447, 0.3414, 0.3461, 0.3756, 0.3111, 0.3852, 0.3093, 0.6731, 0.3361, 0.661, 0.3368, 0.6264, 0.3019, 0.6391, 0.3009, 0.8759, 0.2719, 0.8822, 0.2634, 0.8944, 0.2639, 0.8873, 0.2737, 0.8759, 0.2719, 0.8687, 0.2808, 0.8469, 0.2333, 0.855, 0.2216, 0.8377, 0.309, 0.8461, 0.3018, 0.8521, 0.3103, 0.8414, 0.3192, 0.7296, 0.2939, 0.7515, 0.2843, 0.7945, 0.3394, 0.767, 0.3545, 0.2971, 0.3462, 0.2924, 0.3323, 0.3187, 0.2947, 0.3229, 0.3101, 0.8184, 0.2633, 0.8047, 0.2706, 0.7783, 0.2331, 0.7934, 0.2255, 0.8687, 0.2808, 0.8621, 0.2879, 0.8394, 0.2432, 0.8469, 0.2333, 0.7515, 0.2843, 0.7756, 0.2792, 0.8168, 0.3243, 0.7945, 0.3394, 0.7932, 0.2743, 0.8047, 0.2706, 0.8377, 0.309, 0.83, 0.3149, 0.8621, 0.2879, 0.8536, 0.2957, 0.8287, 0.2547, 0.8394, 0.2432, 0.7756, 0.2792, 0.7932, 0.2743, 0.83, 0.3149, 0.8168, 0.3243, 0.2781, 0.3777, 0.2825, 0.3804, 0.2839, 0.3886, 0.2758, 0.3818, 0.8184, 0.2633, 0.8461, 0.3018, 0.8377, 0.309, 0.8047, 0.2706, 0.2717, 0.3766, 0.2781, 0.3777, 0.2758, 0.3818, 0.264, 0.3839, 0.3109, 0.3449, 0.2971, 0.3462, 0.3229, 0.3101, 0.3403, 0.3086, 0.8536, 0.2957, 0.8461, 0.3018, 0.8184, 0.2633, 0.8287, 0.2547, 0.1621, 0.2527, 0.1543, 0.2429, 0.1747, 0.2006, 0.1835, 0.2116, 0.4574, 0.333, 0.501, 0.2941, 0.5049, 0.4061, 0.4114, 0.3815, 0.8168, 0.3243, 0.83, 0.3149, 0.8329, 0.3268, 0.8192, 0.3377, 0.08933, 0.112, 0.07207, 0.071, 0.08988, 0.02632, 0.1067, 0.06604, 0.5049, 0.4061, 0.59, 0.3748, 0.5849, 0.3861, 0.5067, 0.4213, 0.4574, 0.333, 0.4114, 0.3815, 0.3933, 0.382, 0.4377, 0.3323, 0.03699, 0.1105, 0.05982, 0.04396, 0.07207, 0.071, 0.04893, 0.1379, 0.9198, 0.1957, 0.9325, 0.1676, 0.9444, 0.1652, 0.9318, 0.1924, 0.4166, 0.334, 0.3701, 0.3836, 0.3436, 0.3853, 0.3903, 0.3378, 0.2517, 0.2939, 0.2278, 0.2883, 0.2556, 0.2512, 0.2787, 0.2559, 0.4377, 0.3323, 0.3933, 0.382, 0.3701, 0.3836, 0.4166, 0.334, 0.04893, 0.1379, 0.07207, 0.071, 0.08933, 0.112, 0.06723, 0.1783, 0.1862, 0.3344, 0.2087, 0.3492, 0.2043, 0.364, 0.184, 0.3478, 0.06723, 0.1783, 0.08933, 0.112, 0.1017, 0.1413, 0.08015, 0.2062, 0.8536, 0.2957, 0.8621, 0.2879, 0.8716, 0.2928, 0.8613, 0.3025, 0.4377, 0.3323, 0.4166, 0.334, 0.4422, 0.2967, 0.4597, 0.2928, 0.2857, 0.3192, 0.2734, 0.3037, 0.3001, 0.2654, 0.3124, 0.2812, 0.9079, 0.101, 0.8968, 0.1311, 0.878, 0.08606, 0.8871, 0.0585, 0.3903, 0.3378, 0.3436, 0.3853, 0.3226, 0.3855, 0.3679, 0.3419, 0.08015, 0.2062, 0.1017, 0.1413, 0.1131, 0.1684, 0.09255, 0.2306, 0.351, 0.3447, 0.3081, 0.385, 0.3014, 0.3841, 0.3414, 0.3461, 0.3679, 0.3419, 0.3226, 0.3855, 0.3081, 0.385, 0.351, 0.3447, 0.09255, 0.2306, 0.1131, 0.1684, 0.1282, 0.2019, 0.1091, 0.2587, 0.3701, 0.3836, 0.3933, 0.382, 0.3996, 0.3933, 0.3784, 0.3929, 0.09255, 0.2306, 0.1091, 0.2587, 0.09696, 0.2576, 0.08033, 0.2278, 0.1091, 0.2587, 0.1282, 0.2019, 0.1394, 0.2203, 0.1192, 0.2739, 0.1332, 0.2913, 0.14, 0.2983, 0.1305, 0.3035, 0.1225, 0.295, 0.8394, 0.2432, 0.8287, 0.2547, 0.8052, 0.2161, 0.8174, 0.2031, 0.5449, 0.3232, 0.501, 0.2941, 0.5, 0.2593, 0.5284, 0.2826, 0.6116, 0.3288, 0.585, 0.3248, 0.5592, 0.2881, 0.581, 0.293, 0.3414, 0.3461, 0.3014, 0.3841, 0.2937, 0.3832, 0.3295, 0.3454, 0.1192, 0.2739, 0.1394, 0.2203, 0.1458, 0.2312, 0.1257, 0.2825, 0.3109, 0.3449, 0.2825, 0.3804, 0.2781, 0.3777, 0.2971, 0.3462, 0.3295, 0.3454, 0.3109, 0.3449, 0.3403, 0.3086, 0.363, 0.3102, 0.3295, 0.3454, 0.2937, 0.3832, 0.2825, 0.3804, 0.3109, 0.3449, 0.2594, 0.3729, 0.2857, 0.3192, 0.2924, 0.3323, 0.2717, 0.3766, 0.04893, 0.1379, 0.06723, 0.1783, 0.05525, 0.1758, 0.03728, 0.1367, 0.2362, 0.364, 0.2734, 0.3037, 0.2857, 0.3192, 0.2594, 0.3729, 0.7172, 0.3096, 0.7104, 0.3227, 0.6838, 0.2849, 0.6901, 0.2711, 0.2717, 0.3766, 0.2924, 0.3323, 0.2971, 0.3462, 0.2781, 0.3777, 0.3081, 0.385, 0.3226, 0.3855, 0.333, 0.3916, 0.318, 0.3912, 0.8822, 0.2634, 0.8919, 0.2481, 0.9039, 0.2468, 0.8944, 0.2639, 0.6324, 0.3755, 0.6591, 0.3766, 0.6492, 0.3841, 0.6245, 0.385, 0.7932, 0.2743, 0.7756, 0.2792, 0.7483, 0.2407, 0.766, 0.2365, 0.1282, 0.2019, 0.1131, 0.1684, 0.1301, 0.1213, 0.1465, 0.1557, 0.2825, 0.3804, 0.2937, 0.3832, 0.2989, 0.3919, 0.2839, 0.3886, 0.1257, 0.2825, 0.1458, 0.2312, 0.1543, 0.2429, 0.1332, 0.2913, 0.7315, 0.3673, 0.7438, 0.3635, 0.7539, 0.3738, 0.7392, 0.3746, 0.2734, 0.3037, 0.2362, 0.364, 0.2087, 0.3492, 0.2517, 0.2939, 0.8719, 0.1922, 0.8612, 0.2107, 0.8413, 0.1669, 0.8528, 0.147, 0.3679, 0.3419, 0.351, 0.3447, 0.3852, 0.3093, 0.401, 0.3064, 0.1332, 0.2913, 0.1543, 0.2429, 0.1621, 0.2527, 0.14, 0.2983, 0.2517, 0.2939, 0.2087, 0.3492, 0.1862, 0.3344, 0.2278, 0.2883, 0.2096, 0.2835, 0.1727, 0.325, 0.1649, 0.3192, 0.1978, 0.2799, 0.14, 0.2983, 0.1621, 0.2527, 0.1732, 0.2642, 0.1487, 0.3061, 0.2278, 0.2883, 0.1862, 0.3344, 0.1727, 0.325, 0.2096, 0.2835, 0.7438, 0.3635, 0.767, 0.3545, 0.7761, 0.369, 0.7539, 0.3738, 0.1838, 0.2727, 0.1978, 0.2799, 0.1649, 0.3192, 0.1563, 0.3121, 0.6949, 0.376, 0.7016, 0.375, 0.6936, 0.3816, 0.6849, 0.3823, 0.661, 0.3368, 0.6514, 0.3355, 0.6167, 0.3002, 0.6264, 0.3019, 0.1487, 0.3061, 0.1732, 0.2642, 0.1838, 0.2727, 0.1563, 0.3121, 0.9199, 0.217, 0.9318, 0.1924, 0.9566, 0.1822, 0.9445, 0.2075, 0.799, 0.3541, 0.8192, 0.3377, 0.8281, 0.3632, 0.8092, 0.3807, 0.09696, 0.2576, 0.1069, 0.2747, 0.08069, 0.2725, 0.07131, 0.2513, 0.9318, 0.1924, 0.9444, 0.1652, 0.9706, 0.1551, 0.9566, 0.1822, 0.8716, 0.2928, 0.8793, 0.2843, 0.9045, 0.2883, 0.8955, 0.3008, 0.3094, 0.3906, 0.318, 0.3912, 0.3364, 0.4081, 0.3274, 0.4078, 0.6245, 0.385, 0.6492, 0.3841, 0.6313, 0.4016, 0.6084, 0.4055, 0.141, 0.313, 0.1504, 0.3207, 0.1336, 0.3397, 0.1204, 0.3277, 0.7761, 0.369, 0.799, 0.3541, 0.8092, 0.3807, 0.788, 0.3955, 0.08033, 0.2278, 0.09696, 0.2576, 0.07131, 0.2513, 0.05519, 0.2184, 0.1613, 0.3295, 0.17, 0.337, 0.1599, 0.361, 0.1492, 0.3517, 0.6033, 0.3863, 0.6245, 0.385, 0.6084, 0.4055, 0.5891, 0.4099, 0.8793, 0.2843, 0.8873, 0.2737, 0.9131, 0.2736, 0.9045, 0.2883, 0.318, 0.3912, 0.333, 0.3916, 0.3519, 0.4086, 0.3364, 0.4081, 0.1504, 0.3207, 0.1613, 0.3295, 0.1492, 0.3517, 0.1336, 0.3397, 0.9444, 0.1652, 0.9652, 0.1251, 0.993, 0.1176, 0.9706, 0.1551, 0.17, 0.337, 0.184, 0.3478, 0.1753, 0.3734, 0.1599, 0.361, 0.333, 0.3916, 0.3536, 0.3926, 0.372, 0.4099, 0.3519, 0.4086, 0.1305, 0.3035, 0.141, 0.313, 0.1204, 0.3277, 0.1066, 0.312, 0.9652, 0.1251, 0.9735, 0.1023, 0.9999, 0.09518, 0.993, 0.1176, 0.06802, 0.2031, 0.08033, 0.2278, 0.05519, 0.2184, 0.04279, 0.1927, 0.5849, 0.3861, 0.6033, 0.3863, 0.5891, 0.4099, 0.5723, 0.4142, 0.7392, 0.3746, 0.7539, 0.3738, 0.7658, 0.3997, 0.7484, 0.3993, 0.184, 0.3478, 0.2043, 0.364, 0.1945, 0.3906, 0.1753, 0.3734, 0.7539, 0.3738, 0.7761, 0.369, 0.788, 0.3955, 0.7658, 0.3997, 0.05525, 0.1758, 0.06802, 0.2031, 0.04279, 0.1927, 0.02975, 0.1649, 0.1225, 0.295, 0.1305, 0.3035, 0.1066, 0.312, 0.09718, 0.2995, 0.7193, 0.3794, 0.7274, 0.3726, 0.7297, 0.3945, 0.7113, 0.4028, 0.3536, 0.3926, 0.3784, 0.3929, 0.3959, 0.413, 0.372, 0.4099, 0.5067, 0.4213, 0.5849, 0.3861, 0.5723, 0.4142, 0.5095, 0.4588, 0.7274, 0.3726, 0.7392, 0.3746, 0.7484, 0.3993, 0.7297, 0.3945, 0.2043, 0.364, 0.2273, 0.3786, 0.2157, 0.4051, 0.1945, 0.3906, 0.06723, 0.1783, 0.08015, 0.2062, 0.06802, 0.2031, 0.05525, 0.1758, 0.03699, 0.1105, 0.04893, 0.1379, 0.03728, 0.1367, 0.02575, 0.1104, 0.1727, 0.325, 0.1862, 0.3344, 0.184, 0.3478, 0.17, 0.337, 0.8687, 0.2808, 0.8759, 0.2719, 0.8873, 0.2737, 0.8793, 0.2843, 0.9525, 0.125, 0.9625, 0.1007, 0.9735, 0.1023, 0.9652, 0.1251, 0.767, 0.3545, 0.7945, 0.3394, 0.799, 0.3541, 0.7761, 0.369, 0.1563, 0.3121, 0.1649, 0.3192, 0.1613, 0.3295, 0.1504, 0.3207, 0.1192, 0.2739, 0.1257, 0.2825, 0.1142, 0.2845, 0.1069, 0.2747, 0.2937, 0.3832, 0.3014, 0.3841, 0.3094, 0.3906, 0.2989, 0.3919, 0.7093, 0.374, 0.7206, 0.3712, 0.7193, 0.3794, 0.7042, 0.3829, 0.08015, 0.2062, 0.09255, 0.2306, 0.08033, 0.2278, 0.06802, 0.2031, 0.1649, 0.3192, 0.1727, 0.325, 0.17, 0.337, 0.1613, 0.3295, 0.6803, 0.3766, 0.6949, 0.376, 0.6849, 0.3823, 0.6698, 0.3828, 0.9325, 0.1676, 0.9525, 0.125, 0.9652, 0.1251, 0.9444, 0.1652, 0.3226, 0.3855, 0.3436, 0.3853, 0.3536, 0.3926, 0.333, 0.3916, 0.8621, 0.2879, 0.8687, 0.2808, 0.8793, 0.2843, 0.8716, 0.2928, 0.8919, 0.2481, 0.9078, 0.22, 0.9199, 0.217, 0.9039, 0.2468, 0.609, 0.3747, 0.6324, 0.3755, 0.6245, 0.385, 0.6033, 0.3863, 0.1487, 0.3061, 0.1563, 0.3121, 0.1504, 0.3207, 0.141, 0.313, 0.7945, 0.3394, 0.8168, 0.3243, 0.8192, 0.3377, 0.799, 0.3541, 0.725, 0.3685, 0.7315, 0.3673, 0.7392, 0.3746, 0.7274, 0.3726, 0.3933, 0.382, 0.4114, 0.3815, 0.4175, 0.3913, 0.3996, 0.3933, 0.7206, 0.3712, 0.725, 0.3685, 0.7274, 0.3726, 0.7193, 0.3794, 0.1257, 0.2825, 0.1332, 0.2913, 0.1225, 0.295, 0.1142, 0.2845, 0.4114, 0.3815, 0.5049, 0.4061, 0.5067, 0.4213, 0.4175, 0.3913, 0.2087, 0.3492, 0.2362, 0.364, 0.2273, 0.3786, 0.2043, 0.364, 0.7496, 0.4721, 0.7496, 0.9925, 0.6886, 0.9925, 0.6735, 0.9747, 0.6521, 0.9593, 0.6789, 0.5078, 0.7251, 0.4876, 0.6886, 0.9925, 0.6735, 0.9747, 0.7251, 0.4876, 0.7496, 0.4721, 0.6236, 0.9487, 0.5983, 0.9495, 0.6149, 0.5354, 0.6459, 0.5218, 0.6521, 0.9593, 0.6236, 0.9487, 0.6459, 0.5218, 0.6789, 0.5078, 0.5983, 0.9495, 0.5789, 0.9508, 0.5764, 0.5585, 0.6149, 0.5354, 0.5676, 0.9519, 0.5556, 0.9413, 0.5526, 0.8356, 0.5438, 0.5944, 0.5561, 0.5803, 0.5789, 0.9508, 0.5676, 0.9519, 0.5561, 0.5803, 0.5764, 0.5585, 0.5526, 0.8356, 0.5556, 0.9413, 0.5356, 0.9213, 0.5182, 0.9073, 0.5331, 0.8891, 0.5356, 0.9213, 0.5331, 0.8891, 0.544, 0.8681, 0.5356, 0.9213, 0.5356, 0.9213, 0.544, 0.8681, 0.5526, 0.8356, 0.5452, 0.796, 0.53, 0.7603, 0.5222, 0.6327, 0.5317, 0.6137, 0.5526, 0.8356, 0.5452, 0.796, 0.5317, 0.6137, 0.5438, 0.5944, 0.53, 0.7603, 0.5197, 0.7329, 0.5135, 0.6598, 0.5222, 0.6327, 0.5197, 0.7329, 0.5133, 0.713, 0.5102, 0.6849, 0.5135, 0.6598, 0.7496, 0.4721, 0.8169, 0.9925, 0.7496, 0.9925, 0.832, 0.9747, 0.7798, 0.4877, 0.826, 0.5077, 0.8533, 0.9592, 0.8169, 0.9925, 0.7496, 0.4721, 0.7798, 0.4877, 0.832, 0.9747, 0.8819, 0.9485, 0.8591, 0.5217, 0.89, 0.5353, 0.9072, 0.9492, 0.8533, 0.9592, 0.826, 0.5077, 0.8591, 0.5217, 0.8819, 0.9485, 0.9072, 0.9492, 0.89, 0.5353, 0.9285, 0.5583, 0.9265, 0.9506, 0.9378, 0.9516, 0.9489, 0.58, 0.9613, 0.5941, 0.9528, 0.8353, 0.9498, 0.941, 0.9265, 0.9506, 0.9285, 0.5583, 0.9489, 0.58, 0.9378, 0.9516, 0.9528, 0.8353, 0.9698, 0.9209, 0.9498, 0.941, 0.9872, 0.9069, 0.9698, 0.9209, 0.9723, 0.8887, 0.9723, 0.8887, 0.9698, 0.9209, 0.9614, 0.8678, 0.9698, 0.9209, 0.9528, 0.8353, 0.9614, 0.8678, 0.9601, 0.7956, 0.9734, 0.6133, 0.9829, 0.6323, 0.9752, 0.76, 0.9528, 0.8353, 0.9613, 0.5941, 0.9734, 0.6133, 0.9601, 0.7956, 0.9752, 0.76, 0.9829, 0.6323, 0.9916, 0.6594, 0.9855, 0.7325, 0.9855, 0.7325, 0.9916, 0.6594, 0.9949, 0.6845, 0.9919, 0.7126, 0.1069, 0.2747, 0.1142, 0.2845, 0.08822, 0.2848, 0.08069, 0.2725, 0.8613, 0.3025, 0.8716, 0.2928, 0.8955, 0.3008, 0.882, 0.3167, 0.6492, 0.3841, 0.6698, 0.3828, 0.6511, 0.4, 0.6313, 0.4016, 0.2989, 0.3919, 0.3094, 0.3906, 0.3274, 0.4078, 0.316, 0.4094, 0.8192, 0.3377, 0.8329, 0.3268, 0.8434, 0.3505, 0.8281, 0.3632, 0.8414, 0.3192, 0.8521, 0.3103, 0.8692, 0.3288, 0.8539, 0.341, 0.6698, 0.3828, 0.6849, 0.3823, 0.6666, 0.3994, 0.6511, 0.4, 0.8329, 0.3268, 0.8414, 0.3192, 0.8539, 0.341, 0.8434, 0.3505, 0.9039, 0.2468, 0.9199, 0.217, 0.9445, 0.2075, 0.9291, 0.2401, 0.2839, 0.3886, 0.2989, 0.3919, 0.316, 0.4094, 0.2919, 0.4118, 0.8521, 0.3103, 0.8613, 0.3025, 0.882, 0.3167, 0.8692, 0.3288, 0.264, 0.3839, 0.2758, 0.3818, 0.2736, 0.4036, 0.2551, 0.4086, 0.02575, 0.1104, 0.03728, 0.1367, 0.01168, 0.1258, 0.0001393, 0.09956, 0.6849, 0.3823, 0.6936, 0.3816, 0.6756, 0.399, 0.6666, 0.3994, 0.2758, 0.3818, 0.2839, 0.3886, 0.2919, 0.4118, 0.2736, 0.4036, 0.8944, 0.2639, 0.9039, 0.2468, 0.9291, 0.2401, 0.9203, 0.2612, 0.2273, 0.3786, 0.2494, 0.3832, 0.2378, 0.409, 0.2157, 0.4051, 0.2494, 0.3832, 0.264, 0.3839, 0.2551, 0.4086, 0.2378, 0.409, 0.3996, 0.3933, 0.4175, 0.3913, 0.4348, 0.4174, 0.4165, 0.4157, 0.8873, 0.2737, 0.8944, 0.2639, 0.9203, 0.2612, 0.9131, 0.2736, 0.4175, 0.3913, 0.5067, 0.4213, 0.5095, 0.4588, 0.4348, 0.4174, 0.6936, 0.3816, 0.7042, 0.3829, 0.687, 0.4005, 0.6756, 0.399, 0.03728, 0.1367, 0.05525, 0.1758, 0.02975, 0.1649, 0.01168, 0.1258, 0.1142, 0.2845, 0.1225, 0.295, 0.09718, 0.2995, 0.08822, 0.2848, 0.3784, 0.3929, 0.3996, 0.3933, 0.4165, 0.4157, 0.3959, 0.413, 0.7042, 0.3829, 0.7193, 0.3794, 0.7113, 0.4028, 0.687, 0.4005, 0.2567, 0.4723, 0.2822, 0.4879, 0.3339, 0.9762, 0.3187, 0.9941, 0.2567, 0.4723, 0.3187, 0.9941, 0.2567, 0.9941, 0.2822, 0.4879, 0.3285, 0.5081, 0.3553, 0.9607, 0.3339, 0.9762, 0.3285, 0.5081, 0.3617, 0.5222, 0.384, 0.9501, 0.3553, 0.9607, 0.3927, 0.5358, 0.4313, 0.559, 0.4287, 0.9523, 0.4093, 0.9509, 0.3617, 0.5222, 0.3927, 0.5358, 0.4093, 0.9509, 0.384, 0.9501, 0.4313, 0.559, 0.4516, 0.5809, 0.44, 0.9533, 0.4287, 0.9523, 0.464, 0.595, 0.4761, 0.6143, 0.4626, 0.7971, 0.4551, 0.8368, 0.4516, 0.5809, 0.464, 0.595, 0.4551, 0.8368, 0.452, 0.9427, 0.44, 0.9533, 0.452, 0.9427, 0.4551, 0.8368, 0.4722, 0.9227, 0.4895, 0.9087, 0.4722, 0.9227, 0.4747, 0.8904, 0.4747, 0.8904, 0.4722, 0.9227, 0.4637, 0.8694, 0.4722, 0.9227, 0.4551, 0.8368, 0.4637, 0.8694, 0.4856, 0.6334, 0.4944, 0.6605, 0.4881, 0.7338, 0.4777, 0.7614, 0.4761, 0.6143, 0.4856, 0.6334, 0.4777, 0.7614, 0.4626, 0.7971, 0.4944, 0.6605, 0.4976, 0.6857, 0.4946, 0.7139, 0.4881, 0.7338, 0.2567, 0.4723, 0.1892, 0.9941, 0.1741, 0.9761, 0.2264, 0.488, 0.2567, 0.4723, 0.2567, 0.9941, 0.1892, 0.9941, 0.2264, 0.488, 0.1741, 0.9761, 0.1527, 0.9606, 0.1801, 0.5081, 0.1801, 0.5081, 0.1527, 0.9606, 0.124, 0.9499, 0.1469, 0.5221, 0.1159, 0.5356, 0.09868, 0.9507, 0.07932, 0.952, 0.07728, 0.5587, 0.1469, 0.5221, 0.124, 0.9499, 0.09868, 0.9507, 0.1159, 0.5356, 0.07728, 0.5587, 0.07932, 0.952, 0.06797, 0.953, 0.05689, 0.5805, 0.04449, 0.5946, 0.05301, 0.8364, 0.04566, 0.7967, 0.03232, 0.6139, 0.05689, 0.5805, 0.06797, 0.953, 0.05596, 0.9424, 0.05301, 0.8364, 0.04449, 0.5946, 0.05596, 0.9424, 0.03588, 0.9222, 0.05301, 0.8364, 0.01851, 0.9082, 0.03341, 0.89, 0.03588, 0.9222, 0.03341, 0.89, 0.04437, 0.869, 0.03588, 0.9222, 0.03588, 0.9222, 0.04437, 0.869, 0.05301, 0.8364, 0.02282, 0.6329, 0.03053, 0.7609, 0.02015, 0.7334, 0.01405, 0.6601, 0.03232, 0.6139, 0.04566, 0.7967, 0.03053, 0.7609, 0.02282, 0.6329, 0.01405, 0.6601, 0.02015, 0.7334, 0.01375, 0.7134, 0.01075, 0.6852, 0.9333, 0.03968, 0.9201, 0.05998, 0.899, 0.01956, 0.9122, 0.0001393, 0.1017, 0.1413, 0.08933, 0.112, 0.1067, 0.06604, 0.1187, 0.09448, 0.8287, 0.2547, 0.8184, 0.2633, 0.7934, 0.2255, 0.8052, 0.2161, 0.855, 0.2216, 0.8469, 0.2333, 0.8258, 0.1921, 0.8347, 0.1791, 0.501, 0.2941, 0.4574, 0.333, 0.4734, 0.2902, 0.5, 0.2593, 0.1978, 0.2799, 0.1838, 0.2727, 0.2083, 0.2336, 0.2238, 0.2408, 0.6514, 0.3355, 0.6342, 0.3328, 0.6007, 0.2973, 0.6167, 0.3002, 0.8862, 0.1586, 0.8719, 0.1922, 0.8528, 0.147, 0.868, 0.1126, 0.3414, 0.3461, 0.3295, 0.3454, 0.363, 0.3102, 0.3756, 0.3111, 0.6919, 0.3355, 0.6731, 0.3361, 0.6391, 0.3009, 0.662, 0.2991, 0.1458, 0.2312, 0.1394, 0.2203, 0.1585, 0.1756, 0.1655, 0.1877, 0.2096, 0.2835, 0.1978, 0.2799, 0.2238, 0.2408, 0.2365, 0.2439, 0.3903, 0.3378, 0.3679, 0.3419, 0.401, 0.3064, 0.4205, 0.3019, 0.4574, 0.333, 0.4377, 0.3323, 0.4597, 0.2928, 0.4734, 0.2902, 0.7296, 0.2939, 0.7172, 0.3096, 0.6901, 0.2711, 0.7026, 0.255, 0.2734, 0.3037, 0.2517, 0.2939, 0.2787, 0.2559, 0.3001, 0.2654, 0.585, 0.3248, 0.5638, 0.3229, 0.5419, 0.2847, 0.5592, 0.2881, 0.1131, 0.1684, 0.1017, 0.1413, 0.1187, 0.09448, 0.1301, 0.1213, 0.1838, 0.2727, 0.1732, 0.2642, 0.1962, 0.2244, 0.2083, 0.2336, 0.7756, 0.2792, 0.7515, 0.2843, 0.7245, 0.2453, 0.7483, 0.2407, 0.1543, 0.2429, 0.1458, 0.2312, 0.1655, 0.1877, 0.1747, 0.2006, 0.9201, 0.05998, 0.9079, 0.101, 0.8871, 0.0585, 0.899, 0.01956, 0.8469, 0.2333, 0.8394, 0.2432, 0.8174, 0.2031, 0.8258, 0.1921, 0.07207, 0.071, 0.05982, 0.04396, 0.07796, 0.0001393, 0.08988, 0.02632, 0.7057, 0.3368, 0.6919, 0.3355, 0.662, 0.2991, 0.6796, 0.3005, 0.7104, 0.3227, 0.7057, 0.3368, 0.6796, 0.3005, 0.6838, 0.2849])
me_cube_003.materials.append(mat_weapon_shield_bouche)
me_cube_003.use_remesh_preserve_volume = False
me_cube_003.use_remesh_preserve_attributes = False
me_cube_003.use_mirror_vertex_groups = False
me_cube_003.update()
arm_human_reference_skeleton = bpy.data.armatures.new('Human_Reference_skeleton')  # bones are not reproduced

# ---- objects
ob_cube_001 = bpy.data.objects.new('Cube.001', me_cube_003)
ob_human_reference_skeleton = bpy.data.objects.new('Human_Reference_skeleton', arm_human_reference_skeleton)

# ---- transforms, parenting, visibility, modifiers, constraints
ob_cube_001.location = (0.0, 0.0, 0.0)
ob_cube_001.scale = (1.0, 1.0, 0.08367)
ob_cube_001.lineart.crease_threshold = 0.0
_vg = ob_cube_001.vertex_groups.new(name='ValveBiped.Bip01_L_Hand')
_vg = ob_cube_001.vertex_groups.new(name='ValveBiped.Bip01_R_Hand')
ob_human_reference_skeleton.location = (0.0, 0.0, 0.0)
ob_human_reference_skeleton.show_in_front = True
ob_human_reference_skeleton.lineart.crease_threshold = 0.0

# ---- collection membership
col_collection_1.objects.link(ob_cube_001)
col_collection_1.objects.link(ob_human_reference_skeleton)

# ---- scene / render settings (as saved in the file)
scene.frame_start = 1; scene.frame_end = 250; scene.frame_set(0)
scene.render.engine = 'BLENDER_EEVEE_NEXT'
scene.render.resolution_percentage = 50
scene.render.dither_intensity = 0.0
scene.cycles.use_denoising = False
scene.cycles.samples = 128
scene.cycles.sampling_pattern = 'TABULATED_SOBOL'
scene.cycles.light_sampling_threshold = 0.0
scene.cycles.use_adaptive_sampling = False
scene.cycles.use_light_tree = False
scene.cycles.blur_glossy = 0.0
scene.cycles.sample_clamp_indirect = 0.0
scene.view_settings.view_transform = 'Standard'
bpy.context.view_layer.update()

# ---- added for rendering (the .blend has no active camera and no usable light): camera, sun
cam_auto = bpy.data.cameras.new('AutoCamera')
cam_auto.lens = 50.0
cam_auto.sensor_width = 36.0
cam_auto.clip_end = 1000.0
ob_auto_camera = bpy.data.objects.new('AutoCamera', cam_auto)
scene.collection.objects.link(ob_auto_camera)
ob_auto_camera.location = (36.6072, -41.2852, 29.3059)
ob_auto_camera.rotation_euler = (1.09748, -7.21219e-08, 0.694738)
scene.camera = ob_auto_camera
light_auto_sun = bpy.data.lights.new('AutoSun', 'SUN')
light_auto_sun.energy = 3.0
light_auto_sun.angle = 0.0523599
ob_auto_sun = bpy.data.objects.new('AutoSun', light_auto_sun)
scene.collection.objects.link(ob_auto_sun)
ob_auto_sun.rotation_euler = (0.872665, 0.174533, 0.523599)
bpy.context.view_layer.update()
